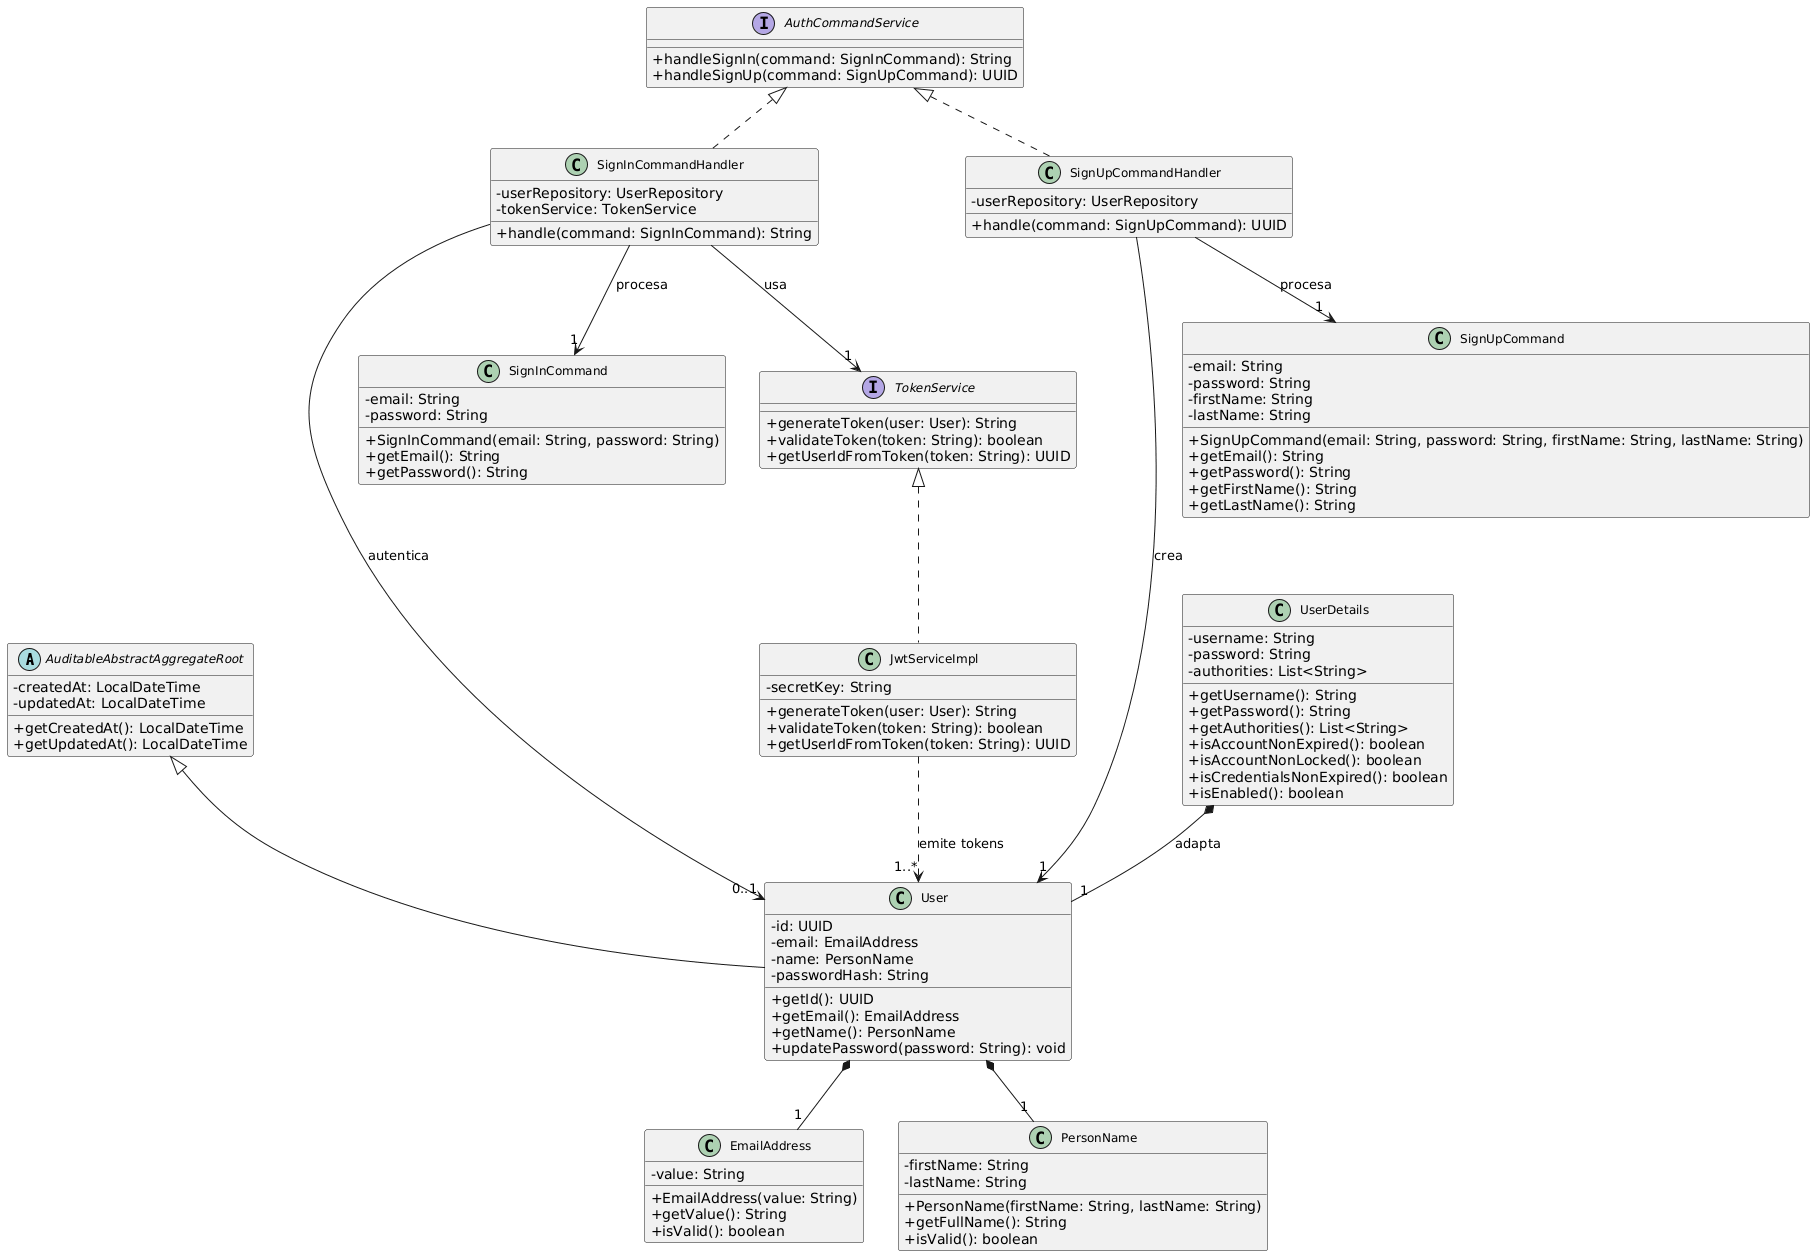

The diagram above was rendered by PlantUML. Its source (embedded in the PNG):
@startuml
skinparam classAttributeIconSize 0
skinparam classFontSize 12

' =====================
' CLASES
' =====================
abstract class AuditableAbstractAggregateRoot {
  -createdAt: LocalDateTime
  -updatedAt: LocalDateTime
  +getCreatedAt(): LocalDateTime
  +getUpdatedAt(): LocalDateTime
}

class User {
  -id: UUID
  -email: EmailAddress
  -name: PersonName
  -passwordHash: String
  +getId(): UUID
  +getEmail(): EmailAddress
  +getName(): PersonName
  +updatePassword(password: String): void
}

class EmailAddress {
  -value: String
  +EmailAddress(value: String)
  +getValue(): String
  +isValid(): boolean
}

class PersonName {
  -firstName: String
  -lastName: String
  +PersonName(firstName: String, lastName: String)
  +getFullName(): String
  +isValid(): boolean
}

class SignInCommand {
  -email: String
  -password: String
  +SignInCommand(email: String, password: String)
  +getEmail(): String
  +getPassword(): String
}

class SignUpCommand {
  -email: String
  -password: String
  -firstName: String
  -lastName: String
  +SignUpCommand(email: String, password: String, firstName: String, lastName: String)
  +getEmail(): String
  +getPassword(): String
  +getFirstName(): String
  +getLastName(): String
}

interface AuthCommandService {
  +handleSignIn(command: SignInCommand): String
  +handleSignUp(command: SignUpCommand): UUID
}

interface TokenService {
  +generateToken(user: User): String
  +validateToken(token: String): boolean
  +getUserIdFromToken(token: String): UUID
}

class SignInCommandHandler {
  -userRepository: UserRepository
  -tokenService: TokenService
  +handle(command: SignInCommand): String
}

class SignUpCommandHandler {
  -userRepository: UserRepository
  +handle(command: SignUpCommand): UUID
}

class JwtServiceImpl {
  -secretKey: String
  +generateToken(user: User): String
  +validateToken(token: String): boolean
  +getUserIdFromToken(token: String): UUID
}

class UserDetails {
  -username: String
  -password: String
  -authorities: List<String>
  +getUsername(): String
  +getPassword(): String
  +getAuthorities(): List<String>
  +isAccountNonExpired(): boolean
  +isAccountNonLocked(): boolean
  +isCredentialsNonExpired(): boolean
  +isEnabled(): boolean
}

' =====================
' RELACIONES
' =====================

AuditableAbstractAggregateRoot <|-- User

User *-- "1" EmailAddress
User *-- "1" PersonName

SignInCommandHandler --> "1" SignInCommand : procesa
SignUpCommandHandler --> "1" SignUpCommand : procesa

AuthCommandService <|.. SignInCommandHandler
AuthCommandService <|.. SignUpCommandHandler

SignInCommandHandler --> "0..1" User : autentica
SignUpCommandHandler --> "1" User : crea

TokenService <|.. JwtServiceImpl
SignInCommandHandler --> "1" TokenService : usa

JwtServiceImpl ..> "1..*" User : emite tokens

UserDetails *-- "1" User : adapta
@enduml